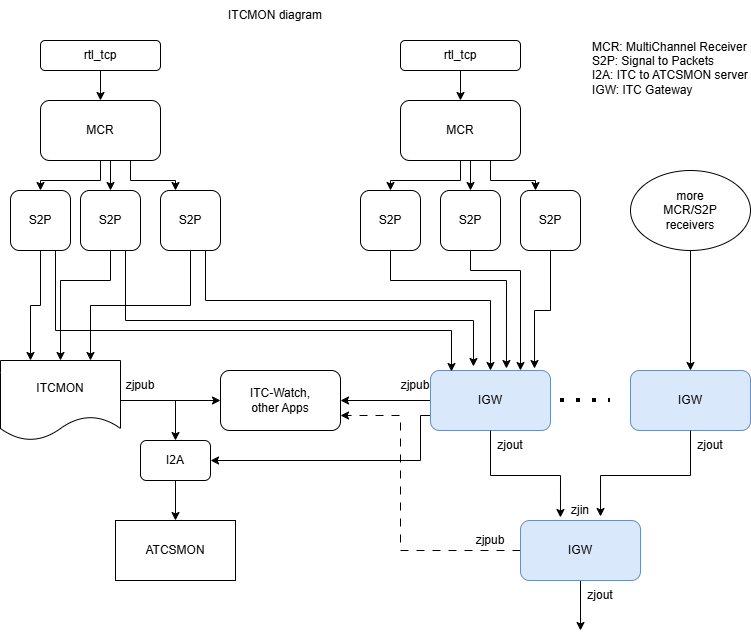

The diagram above was exported from draw.io. Its source (the exported page's mxGraphModel, read from the mxfile embedded in the PNG):
<mxGraphModel dx="1396" dy="1252" grid="1" gridSize="10" guides="1" tooltips="1" connect="1" arrows="1" fold="1" page="1" pageScale="1" pageWidth="850" pageHeight="1100" math="0" shadow="0">
  <root>
    <mxCell id="0" />
    <mxCell id="1" parent="0" />
    <mxCell id="sd6Z8K_RSI06PtJc4HiM-18" edge="1" parent="1" source="sd6Z8K_RSI06PtJc4HiM-3" style="edgeStyle=orthogonalEdgeStyle;rounded=0;orthogonalLoop=1;jettySize=auto;html=1;exitX=0.5;exitY=1;exitDx=0;exitDy=0;entryX=0.5;entryY=0;entryDx=0;entryDy=0;" target="sd6Z8K_RSI06PtJc4HiM-7">
      <mxGeometry relative="1" as="geometry" />
    </mxCell>
    <mxCell id="sd6Z8K_RSI06PtJc4HiM-19" edge="1" parent="1" source="sd6Z8K_RSI06PtJc4HiM-3" style="edgeStyle=orthogonalEdgeStyle;rounded=0;orthogonalLoop=1;jettySize=auto;html=1;exitX=0.5;exitY=1;exitDx=0;exitDy=0;entryX=0.5;entryY=0;entryDx=0;entryDy=0;" target="sd6Z8K_RSI06PtJc4HiM-5">
      <mxGeometry relative="1" as="geometry" />
    </mxCell>
    <mxCell id="sd6Z8K_RSI06PtJc4HiM-21" edge="1" parent="1" source="sd6Z8K_RSI06PtJc4HiM-3" style="edgeStyle=orthogonalEdgeStyle;rounded=0;orthogonalLoop=1;jettySize=auto;html=1;exitX=0.75;exitY=1;exitDx=0;exitDy=0;entryX=0.25;entryY=0;entryDx=0;entryDy=0;" target="sd6Z8K_RSI06PtJc4HiM-11">
      <mxGeometry relative="1" as="geometry" />
    </mxCell>
    <mxCell id="sd6Z8K_RSI06PtJc4HiM-3" parent="1" style="rounded=1;whiteSpace=wrap;html=1;" value="MCR" vertex="1">
      <mxGeometry height="60" width="120" x="80" y="140" as="geometry" />
    </mxCell>
    <mxCell id="sd6Z8K_RSI06PtJc4HiM-13" edge="1" parent="1" source="sd6Z8K_RSI06PtJc4HiM-4" style="edgeStyle=orthogonalEdgeStyle;rounded=0;orthogonalLoop=1;jettySize=auto;html=1;" target="sd6Z8K_RSI06PtJc4HiM-3" value="">
      <mxGeometry relative="1" as="geometry" />
    </mxCell>
    <mxCell id="sd6Z8K_RSI06PtJc4HiM-4" parent="1" style="rounded=1;whiteSpace=wrap;html=1;" value="rtl_tcp" vertex="1">
      <mxGeometry height="30" width="120" x="80" y="80" as="geometry" />
    </mxCell>
    <mxCell id="sd6Z8K_RSI06PtJc4HiM-23" edge="1" parent="1" source="sd6Z8K_RSI06PtJc4HiM-5" style="edgeStyle=orthogonalEdgeStyle;rounded=0;orthogonalLoop=1;jettySize=auto;html=1;exitX=0.5;exitY=1;exitDx=0;exitDy=0;entryX=0.25;entryY=0;entryDx=0;entryDy=0;" target="sd6Z8K_RSI06PtJc4HiM-22">
      <mxGeometry relative="1" as="geometry" />
    </mxCell>
    <mxCell id="sd6Z8K_RSI06PtJc4HiM-5" parent="1" style="rounded=1;whiteSpace=wrap;html=1;" value="S2P" vertex="1">
      <mxGeometry height="60" width="60" x="50" y="230" as="geometry" />
    </mxCell>
    <mxCell id="sd6Z8K_RSI06PtJc4HiM-26" edge="1" parent="1" source="sd6Z8K_RSI06PtJc4HiM-7" style="edgeStyle=orthogonalEdgeStyle;rounded=0;orthogonalLoop=1;jettySize=auto;html=1;exitX=0.5;exitY=1;exitDx=0;exitDy=0;entryX=0.5;entryY=0;entryDx=0;entryDy=0;" target="sd6Z8K_RSI06PtJc4HiM-22">
      <mxGeometry relative="1" as="geometry">
        <Array as="points">
          <mxPoint x="150" y="320" />
          <mxPoint x="100" y="320" />
        </Array>
      </mxGeometry>
    </mxCell>
    <mxCell id="sd6Z8K_RSI06PtJc4HiM-7" parent="1" style="rounded=1;whiteSpace=wrap;html=1;" value="S2P" vertex="1">
      <mxGeometry height="60" width="60" x="120" y="230" as="geometry" />
    </mxCell>
    <mxCell id="sd6Z8K_RSI06PtJc4HiM-25" edge="1" parent="1" source="sd6Z8K_RSI06PtJc4HiM-11" style="edgeStyle=orthogonalEdgeStyle;rounded=0;orthogonalLoop=1;jettySize=auto;html=1;exitX=0.5;exitY=1;exitDx=0;exitDy=0;entryX=0.75;entryY=0;entryDx=0;entryDy=0;" target="sd6Z8K_RSI06PtJc4HiM-22">
      <mxGeometry relative="1" as="geometry" />
    </mxCell>
    <mxCell id="sd6Z8K_RSI06PtJc4HiM-46" edge="1" parent="1" source="sd6Z8K_RSI06PtJc4HiM-11" style="edgeStyle=orthogonalEdgeStyle;rounded=0;orthogonalLoop=1;jettySize=auto;html=1;exitX=0.75;exitY=1;exitDx=0;exitDy=0;entryX=0.5;entryY=0;entryDx=0;entryDy=0;" target="sd6Z8K_RSI06PtJc4HiM-32">
      <mxGeometry relative="1" as="geometry">
        <Array as="points">
          <mxPoint x="245" y="340" />
          <mxPoint x="530" y="340" />
        </Array>
      </mxGeometry>
    </mxCell>
    <mxCell id="sd6Z8K_RSI06PtJc4HiM-11" parent="1" style="rounded=1;whiteSpace=wrap;html=1;" value="S2P" vertex="1">
      <mxGeometry height="60" width="60" x="200" y="230" as="geometry" />
    </mxCell>
    <mxCell id="sd6Z8K_RSI06PtJc4HiM-29" edge="1" parent="1" source="sd6Z8K_RSI06PtJc4HiM-22" style="edgeStyle=orthogonalEdgeStyle;rounded=0;orthogonalLoop=1;jettySize=auto;html=1;exitX=1;exitY=0.5;exitDx=0;exitDy=0;entryX=0;entryY=0.5;entryDx=0;entryDy=0;" target="sd6Z8K_RSI06PtJc4HiM-27">
      <mxGeometry relative="1" as="geometry" />
    </mxCell>
    <mxCell id="sd6Z8K_RSI06PtJc4HiM-70" edge="1" parent="1" source="sd6Z8K_RSI06PtJc4HiM-22" style="edgeStyle=orthogonalEdgeStyle;rounded=0;orthogonalLoop=1;jettySize=auto;html=1;exitX=1;exitY=0.5;exitDx=0;exitDy=0;entryX=0.5;entryY=0;entryDx=0;entryDy=0;" target="sd6Z8K_RSI06PtJc4HiM-68">
      <mxGeometry relative="1" as="geometry" />
    </mxCell>
    <mxCell id="sd6Z8K_RSI06PtJc4HiM-22" parent="1" style="shape=document;whiteSpace=wrap;html=1;boundedLbl=1;" value="ITCMON" vertex="1">
      <mxGeometry height="80" width="120" x="40" y="400" as="geometry" />
    </mxCell>
    <mxCell id="sd6Z8K_RSI06PtJc4HiM-27" parent="1" style="rounded=1;whiteSpace=wrap;html=1;" value="ITC-Watch,&lt;div&gt;other Apps&lt;/div&gt;" vertex="1">
      <mxGeometry height="60" width="120" x="260" y="410" as="geometry" />
    </mxCell>
    <mxCell id="sd6Z8K_RSI06PtJc4HiM-30" parent="1" style="rounded=0;whiteSpace=wrap;html=1;" value="ATCSMON" vertex="1">
      <mxGeometry height="60" width="120" x="155" y="560" as="geometry" />
    </mxCell>
    <mxCell id="sd6Z8K_RSI06PtJc4HiM-49" edge="1" parent="1" source="sd6Z8K_RSI06PtJc4HiM-32" style="edgeStyle=orthogonalEdgeStyle;rounded=0;orthogonalLoop=1;jettySize=auto;html=1;exitX=0;exitY=0.5;exitDx=0;exitDy=0;entryX=1;entryY=0.5;entryDx=0;entryDy=0;" target="sd6Z8K_RSI06PtJc4HiM-27">
      <mxGeometry relative="1" as="geometry" />
    </mxCell>
    <mxCell id="sd6Z8K_RSI06PtJc4HiM-72" edge="1" parent="1" source="sd6Z8K_RSI06PtJc4HiM-32" style="edgeStyle=orthogonalEdgeStyle;rounded=0;orthogonalLoop=1;jettySize=auto;html=1;exitX=0;exitY=0.75;exitDx=0;exitDy=0;entryX=1;entryY=0.5;entryDx=0;entryDy=0;fillColor=#ffe6cc;strokeColor=#000000;" target="sd6Z8K_RSI06PtJc4HiM-68">
      <mxGeometry relative="1" as="geometry">
        <Array as="points">
          <mxPoint x="460" y="455" />
          <mxPoint x="460" y="500" />
        </Array>
      </mxGeometry>
    </mxCell>
    <mxCell id="sd6Z8K_RSI06PtJc4HiM-32" parent="1" style="rounded=1;whiteSpace=wrap;html=1;fillColor=#dae8fc;strokeColor=#6c8ebf;" value="IGW" vertex="1">
      <mxGeometry height="60" width="120" x="470" y="410" as="geometry" />
    </mxCell>
    <mxCell id="sd6Z8K_RSI06PtJc4HiM-33" edge="1" parent="1" source="sd6Z8K_RSI06PtJc4HiM-36" style="edgeStyle=orthogonalEdgeStyle;rounded=0;orthogonalLoop=1;jettySize=auto;html=1;exitX=0.5;exitY=1;exitDx=0;exitDy=0;entryX=0.5;entryY=0;entryDx=0;entryDy=0;" target="sd6Z8K_RSI06PtJc4HiM-40">
      <mxGeometry relative="1" as="geometry" />
    </mxCell>
    <mxCell id="sd6Z8K_RSI06PtJc4HiM-34" edge="1" parent="1" source="sd6Z8K_RSI06PtJc4HiM-36" style="edgeStyle=orthogonalEdgeStyle;rounded=0;orthogonalLoop=1;jettySize=auto;html=1;exitX=0.5;exitY=1;exitDx=0;exitDy=0;entryX=0.5;entryY=0;entryDx=0;entryDy=0;" target="sd6Z8K_RSI06PtJc4HiM-39">
      <mxGeometry relative="1" as="geometry" />
    </mxCell>
    <mxCell id="sd6Z8K_RSI06PtJc4HiM-35" edge="1" parent="1" source="sd6Z8K_RSI06PtJc4HiM-36" style="edgeStyle=orthogonalEdgeStyle;rounded=0;orthogonalLoop=1;jettySize=auto;html=1;exitX=0.75;exitY=1;exitDx=0;exitDy=0;entryX=0.25;entryY=0;entryDx=0;entryDy=0;" target="sd6Z8K_RSI06PtJc4HiM-41">
      <mxGeometry relative="1" as="geometry" />
    </mxCell>
    <mxCell id="sd6Z8K_RSI06PtJc4HiM-36" parent="1" style="rounded=1;whiteSpace=wrap;html=1;" value="MCR" vertex="1">
      <mxGeometry height="60" width="120" x="440" y="140" as="geometry" />
    </mxCell>
    <mxCell id="sd6Z8K_RSI06PtJc4HiM-37" edge="1" parent="1" source="sd6Z8K_RSI06PtJc4HiM-38" style="edgeStyle=orthogonalEdgeStyle;rounded=0;orthogonalLoop=1;jettySize=auto;html=1;" target="sd6Z8K_RSI06PtJc4HiM-36" value="">
      <mxGeometry relative="1" as="geometry" />
    </mxCell>
    <mxCell id="sd6Z8K_RSI06PtJc4HiM-38" parent="1" style="rounded=1;whiteSpace=wrap;html=1;" value="rtl_tcp" vertex="1">
      <mxGeometry height="30" width="120" x="440" y="80" as="geometry" />
    </mxCell>
    <mxCell id="sd6Z8K_RSI06PtJc4HiM-39" parent="1" style="rounded=1;whiteSpace=wrap;html=1;" value="S2P" vertex="1">
      <mxGeometry height="60" width="60" x="400" y="230" as="geometry" />
    </mxCell>
    <mxCell id="sd6Z8K_RSI06PtJc4HiM-44" edge="1" parent="1" source="sd6Z8K_RSI06PtJc4HiM-40" style="edgeStyle=orthogonalEdgeStyle;rounded=0;orthogonalLoop=1;jettySize=auto;html=1;exitX=0.5;exitY=1;exitDx=0;exitDy=0;">
      <mxGeometry relative="1" as="geometry">
        <Array as="points">
          <mxPoint x="510" y="310" />
          <mxPoint x="560" y="310" />
        </Array>
        <mxPoint x="560" y="410" as="targetPoint" />
      </mxGeometry>
    </mxCell>
    <mxCell id="sd6Z8K_RSI06PtJc4HiM-40" parent="1" style="rounded=1;whiteSpace=wrap;html=1;" value="S2P" vertex="1">
      <mxGeometry height="60" width="60" x="480" y="230" as="geometry" />
    </mxCell>
    <mxCell id="sd6Z8K_RSI06PtJc4HiM-41" parent="1" style="rounded=1;whiteSpace=wrap;html=1;" value="S2P" vertex="1">
      <mxGeometry height="60" width="60" x="560" y="230" as="geometry" />
    </mxCell>
    <mxCell id="sd6Z8K_RSI06PtJc4HiM-43" edge="1" parent="1" source="sd6Z8K_RSI06PtJc4HiM-41" style="edgeStyle=orthogonalEdgeStyle;rounded=0;orthogonalLoop=1;jettySize=auto;html=1;exitX=0.5;exitY=1;exitDx=0;exitDy=0;entryX=0.867;entryY=-0.033;entryDx=0;entryDy=0;entryPerimeter=0;" target="sd6Z8K_RSI06PtJc4HiM-32">
      <mxGeometry relative="1" as="geometry" />
    </mxCell>
    <mxCell id="sd6Z8K_RSI06PtJc4HiM-45" edge="1" parent="1" source="sd6Z8K_RSI06PtJc4HiM-39" style="edgeStyle=orthogonalEdgeStyle;rounded=0;orthogonalLoop=1;jettySize=auto;html=1;exitX=0.5;exitY=1;exitDx=0;exitDy=0;entryX=0.633;entryY=-0.033;entryDx=0;entryDy=0;entryPerimeter=0;" target="sd6Z8K_RSI06PtJc4HiM-32">
      <mxGeometry relative="1" as="geometry">
        <Array as="points">
          <mxPoint x="430" y="320" />
          <mxPoint x="546" y="320" />
        </Array>
      </mxGeometry>
    </mxCell>
    <mxCell id="sd6Z8K_RSI06PtJc4HiM-47" edge="1" parent="1" source="sd6Z8K_RSI06PtJc4HiM-7" style="edgeStyle=orthogonalEdgeStyle;rounded=0;orthogonalLoop=1;jettySize=auto;html=1;exitX=0.75;exitY=1;exitDx=0;exitDy=0;entryX=0.358;entryY=-0.067;entryDx=0;entryDy=0;entryPerimeter=0;" target="sd6Z8K_RSI06PtJc4HiM-32">
      <mxGeometry relative="1" as="geometry">
        <Array as="points">
          <mxPoint x="165" y="360" />
          <mxPoint x="513" y="360" />
        </Array>
      </mxGeometry>
    </mxCell>
    <mxCell id="sd6Z8K_RSI06PtJc4HiM-48" edge="1" parent="1" source="sd6Z8K_RSI06PtJc4HiM-5" style="edgeStyle=orthogonalEdgeStyle;rounded=0;orthogonalLoop=1;jettySize=auto;html=1;exitX=0.75;exitY=1;exitDx=0;exitDy=0;entryX=0.175;entryY=0.017;entryDx=0;entryDy=0;entryPerimeter=0;" target="sd6Z8K_RSI06PtJc4HiM-32">
      <mxGeometry relative="1" as="geometry">
        <Array as="points">
          <mxPoint x="95" y="370" />
          <mxPoint x="491" y="370" />
        </Array>
      </mxGeometry>
    </mxCell>
    <mxCell id="sd6Z8K_RSI06PtJc4HiM-50" parent="1" style="rounded=1;whiteSpace=wrap;html=1;fillColor=#dae8fc;strokeColor=#6c8ebf;" value="IGW" vertex="1">
      <mxGeometry height="60" width="120" x="670" y="410" as="geometry" />
    </mxCell>
    <mxCell id="sd6Z8K_RSI06PtJc4HiM-54" edge="1" parent="1" source="sd6Z8K_RSI06PtJc4HiM-51" style="edgeStyle=orthogonalEdgeStyle;rounded=0;orthogonalLoop=1;jettySize=auto;html=1;exitX=0;exitY=0.5;exitDx=0;exitDy=0;entryX=1;entryY=0.75;entryDx=0;entryDy=0;dashed=1;dashPattern=8 8;" target="sd6Z8K_RSI06PtJc4HiM-27">
      <mxGeometry relative="1" as="geometry">
        <Array as="points">
          <mxPoint x="440" y="590" />
          <mxPoint x="440" y="455" />
        </Array>
      </mxGeometry>
    </mxCell>
    <mxCell id="sd6Z8K_RSI06PtJc4HiM-63" edge="1" parent="1" source="sd6Z8K_RSI06PtJc4HiM-51" style="edgeStyle=orthogonalEdgeStyle;rounded=0;orthogonalLoop=1;jettySize=auto;html=1;exitX=0.5;exitY=1;exitDx=0;exitDy=0;">
      <mxGeometry relative="1" as="geometry">
        <mxPoint x="620" y="670" as="targetPoint" />
      </mxGeometry>
    </mxCell>
    <mxCell id="sd6Z8K_RSI06PtJc4HiM-51" parent="1" style="rounded=1;whiteSpace=wrap;html=1;fillColor=#dae8fc;strokeColor=#6c8ebf;" value="IGW" vertex="1">
      <mxGeometry height="60" width="120" x="560" y="560" as="geometry" />
    </mxCell>
    <mxCell id="sd6Z8K_RSI06PtJc4HiM-52" edge="1" parent="1" source="sd6Z8K_RSI06PtJc4HiM-32" style="edgeStyle=orthogonalEdgeStyle;rounded=0;orthogonalLoop=1;jettySize=auto;html=1;exitX=0.5;exitY=1;exitDx=0;exitDy=0;entryX=0.333;entryY=-0.05;entryDx=0;entryDy=0;entryPerimeter=0;" target="sd6Z8K_RSI06PtJc4HiM-51">
      <mxGeometry relative="1" as="geometry" />
    </mxCell>
    <mxCell id="sd6Z8K_RSI06PtJc4HiM-53" edge="1" parent="1" source="sd6Z8K_RSI06PtJc4HiM-50" style="edgeStyle=orthogonalEdgeStyle;rounded=0;orthogonalLoop=1;jettySize=auto;html=1;exitX=0.5;exitY=1;exitDx=0;exitDy=0;entryX=0.667;entryY=-0.067;entryDx=0;entryDy=0;entryPerimeter=0;" target="sd6Z8K_RSI06PtJc4HiM-51">
      <mxGeometry relative="1" as="geometry" />
    </mxCell>
    <mxCell id="sd6Z8K_RSI06PtJc4HiM-56" edge="1" parent="1" source="sd6Z8K_RSI06PtJc4HiM-55" style="edgeStyle=orthogonalEdgeStyle;rounded=0;orthogonalLoop=1;jettySize=auto;html=1;exitX=0.5;exitY=1;exitDx=0;exitDy=0;entryX=0.5;entryY=0;entryDx=0;entryDy=0;" target="sd6Z8K_RSI06PtJc4HiM-50">
      <mxGeometry relative="1" as="geometry" />
    </mxCell>
    <mxCell id="sd6Z8K_RSI06PtJc4HiM-55" parent="1" style="ellipse;whiteSpace=wrap;html=1;" value="more&lt;div&gt;MCR/S2P&lt;div&gt;receivers&lt;/div&gt;&lt;/div&gt;" vertex="1">
      <mxGeometry height="80" width="120" x="670" y="210" as="geometry" />
    </mxCell>
    <mxCell id="sd6Z8K_RSI06PtJc4HiM-57" parent="1" style="text;html=1;whiteSpace=wrap;strokeColor=none;fillColor=none;align=center;verticalAlign=middle;rounded=0;" value="zjout" vertex="1">
      <mxGeometry height="30" width="60" x="720" y="470" as="geometry" />
    </mxCell>
    <mxCell id="sd6Z8K_RSI06PtJc4HiM-58" parent="1" style="text;html=1;whiteSpace=wrap;strokeColor=none;fillColor=none;align=center;verticalAlign=middle;rounded=0;" value="zjout" vertex="1">
      <mxGeometry height="30" width="60" x="520" y="470" as="geometry" />
    </mxCell>
    <mxCell id="sd6Z8K_RSI06PtJc4HiM-59" parent="1" style="text;html=1;whiteSpace=wrap;strokeColor=none;fillColor=none;align=center;verticalAlign=middle;rounded=0;" value="zjin" vertex="1">
      <mxGeometry height="30" width="60" x="590" y="535" as="geometry" />
    </mxCell>
    <mxCell id="sd6Z8K_RSI06PtJc4HiM-60" parent="1" style="text;html=1;whiteSpace=wrap;strokeColor=none;fillColor=none;align=center;verticalAlign=middle;rounded=0;" value="zjpub" vertex="1">
      <mxGeometry height="30" width="60" x="500" y="565" as="geometry" />
    </mxCell>
    <mxCell id="sd6Z8K_RSI06PtJc4HiM-61" parent="1" style="text;html=1;whiteSpace=wrap;strokeColor=none;fillColor=none;align=center;verticalAlign=middle;rounded=0;" value="zjpub" vertex="1">
      <mxGeometry height="30" width="60" x="425" y="410" as="geometry" />
    </mxCell>
    <mxCell id="sd6Z8K_RSI06PtJc4HiM-62" parent="1" style="text;html=1;whiteSpace=wrap;strokeColor=none;fillColor=none;align=center;verticalAlign=middle;rounded=0;" value="zjpub" vertex="1">
      <mxGeometry height="30" width="60" x="150" y="410" as="geometry" />
    </mxCell>
    <mxCell id="sd6Z8K_RSI06PtJc4HiM-64" parent="1" style="text;html=1;whiteSpace=wrap;strokeColor=none;fillColor=none;align=center;verticalAlign=middle;rounded=0;" value="zjout" vertex="1">
      <mxGeometry height="30" width="60" x="610" y="620" as="geometry" />
    </mxCell>
    <mxCell id="sd6Z8K_RSI06PtJc4HiM-65" parent="1" style="text;html=1;whiteSpace=wrap;strokeColor=none;fillColor=none;align=center;verticalAlign=middle;rounded=0;" value="ITCMON diagram" vertex="1">
      <mxGeometry height="30" width="130" x="250" y="40" as="geometry" />
    </mxCell>
    <mxCell id="sd6Z8K_RSI06PtJc4HiM-67" parent="1" style="text;html=1;whiteSpace=wrap;strokeColor=none;fillColor=none;align=left;verticalAlign=middle;rounded=0;" value="MCR: MultiChannel Receiver&lt;div&gt;S2P: Signal to Packets&lt;/div&gt;&lt;div&gt;I2A: ITC to ATCSMON server&lt;/div&gt;&lt;div&gt;IGW: ITC Gateway&lt;br&gt;&lt;div&gt;&lt;br&gt;&lt;/div&gt;&lt;/div&gt;" vertex="1">
      <mxGeometry height="30" width="160" x="630" y="100" as="geometry" />
    </mxCell>
    <mxCell id="sd6Z8K_RSI06PtJc4HiM-69" edge="1" parent="1" source="sd6Z8K_RSI06PtJc4HiM-68" style="edgeStyle=orthogonalEdgeStyle;rounded=0;orthogonalLoop=1;jettySize=auto;html=1;exitX=0.5;exitY=1;exitDx=0;exitDy=0;entryX=0.5;entryY=0;entryDx=0;entryDy=0;" target="sd6Z8K_RSI06PtJc4HiM-30">
      <mxGeometry relative="1" as="geometry" />
    </mxCell>
    <mxCell id="sd6Z8K_RSI06PtJc4HiM-68" parent="1" style="rounded=1;whiteSpace=wrap;html=1;" value="I2A" vertex="1">
      <mxGeometry height="40" width="70" x="180" y="480" as="geometry" />
    </mxCell>
    <mxCell id="bXvfjf84JTTq5hQ4doHg-1" edge="1" parent="1" style="endArrow=none;dashed=1;html=1;dashPattern=1 3;strokeWidth=4;rounded=0;" value="">
      <mxGeometry height="50" relative="1" width="50" as="geometry">
        <mxPoint x="600" y="440" as="sourcePoint" />
        <mxPoint x="650" y="440" as="targetPoint" />
      </mxGeometry>
    </mxCell>
  </root>
</mxGraphModel>